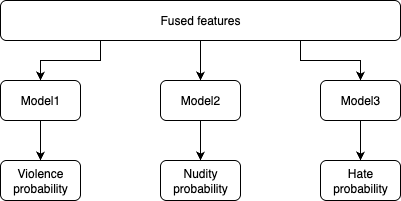

The diagram above was exported from draw.io. Its source (the exported page's mxGraphModel, read from the mxfile embedded in the PNG):
<mxGraphModel dx="976" dy="565" grid="1" gridSize="10" guides="1" tooltips="1" connect="1" arrows="1" fold="1" page="1" pageScale="1" pageWidth="850" pageHeight="1100" math="0" shadow="0">
  <root>
    <mxCell id="0" />
    <mxCell id="1" parent="0" />
    <mxCell id="5nBwBBopsHFFPuSzddUd-1" value="Nudity probability" style="rounded=1;whiteSpace=wrap;html=1;" parent="1" vertex="1">
      <mxGeometry x="240" y="200" width="80" height="40" as="geometry" />
    </mxCell>
    <mxCell id="5nBwBBopsHFFPuSzddUd-14" style="edgeStyle=orthogonalEdgeStyle;rounded=0;orthogonalLoop=1;jettySize=auto;html=1;exitX=0.5;exitY=1;exitDx=0;exitDy=0;entryX=0.5;entryY=0;entryDx=0;entryDy=0;" parent="1" source="5nBwBBopsHFFPuSzddUd-3" target="5nBwBBopsHFFPuSzddUd-8" edge="1">
      <mxGeometry relative="1" as="geometry" />
    </mxCell>
    <mxCell id="5nBwBBopsHFFPuSzddUd-3" value="Model1" style="rounded=1;whiteSpace=wrap;html=1;" parent="1" vertex="1">
      <mxGeometry x="80" y="120" width="80" height="40" as="geometry" />
    </mxCell>
    <mxCell id="5nBwBBopsHFFPuSzddUd-12" style="edgeStyle=orthogonalEdgeStyle;rounded=0;orthogonalLoop=1;jettySize=auto;html=1;exitX=0.5;exitY=1;exitDx=0;exitDy=0;entryX=0.5;entryY=0;entryDx=0;entryDy=0;" parent="1" source="5nBwBBopsHFFPuSzddUd-5" target="5nBwBBopsHFFPuSzddUd-6" edge="1">
      <mxGeometry relative="1" as="geometry" />
    </mxCell>
    <mxCell id="3m5sG06mUZDMKVvKyO4R-2" style="edgeStyle=orthogonalEdgeStyle;rounded=0;orthogonalLoop=1;jettySize=auto;html=1;exitX=0.25;exitY=1;exitDx=0;exitDy=0;entryX=0.5;entryY=0;entryDx=0;entryDy=0;" edge="1" parent="1" source="5nBwBBopsHFFPuSzddUd-5" target="5nBwBBopsHFFPuSzddUd-3">
      <mxGeometry relative="1" as="geometry" />
    </mxCell>
    <mxCell id="3m5sG06mUZDMKVvKyO4R-3" style="edgeStyle=orthogonalEdgeStyle;rounded=0;orthogonalLoop=1;jettySize=auto;html=1;exitX=0.75;exitY=1;exitDx=0;exitDy=0;entryX=0.5;entryY=0;entryDx=0;entryDy=0;" edge="1" parent="1" source="5nBwBBopsHFFPuSzddUd-5" target="5nBwBBopsHFFPuSzddUd-7">
      <mxGeometry relative="1" as="geometry" />
    </mxCell>
    <mxCell id="5nBwBBopsHFFPuSzddUd-5" value="Fused features" style="rounded=1;whiteSpace=wrap;html=1;" parent="1" vertex="1">
      <mxGeometry x="80" y="40" width="400" height="40" as="geometry" />
    </mxCell>
    <mxCell id="5nBwBBopsHFFPuSzddUd-15" style="edgeStyle=orthogonalEdgeStyle;rounded=0;orthogonalLoop=1;jettySize=auto;html=1;exitX=0.5;exitY=1;exitDx=0;exitDy=0;entryX=0.5;entryY=0;entryDx=0;entryDy=0;" parent="1" source="5nBwBBopsHFFPuSzddUd-6" target="5nBwBBopsHFFPuSzddUd-1" edge="1">
      <mxGeometry relative="1" as="geometry" />
    </mxCell>
    <mxCell id="5nBwBBopsHFFPuSzddUd-6" value="Model2" style="rounded=1;whiteSpace=wrap;html=1;" parent="1" vertex="1">
      <mxGeometry x="240" y="120" width="80" height="40" as="geometry" />
    </mxCell>
    <mxCell id="5nBwBBopsHFFPuSzddUd-16" style="edgeStyle=orthogonalEdgeStyle;rounded=0;orthogonalLoop=1;jettySize=auto;html=1;exitX=0.5;exitY=1;exitDx=0;exitDy=0;entryX=0.5;entryY=0;entryDx=0;entryDy=0;" parent="1" source="5nBwBBopsHFFPuSzddUd-7" target="5nBwBBopsHFFPuSzddUd-9" edge="1">
      <mxGeometry relative="1" as="geometry" />
    </mxCell>
    <mxCell id="5nBwBBopsHFFPuSzddUd-7" value="Model3" style="rounded=1;whiteSpace=wrap;html=1;" parent="1" vertex="1">
      <mxGeometry x="400" y="120" width="80" height="40" as="geometry" />
    </mxCell>
    <mxCell id="5nBwBBopsHFFPuSzddUd-8" value="Violence probability" style="rounded=1;whiteSpace=wrap;html=1;" parent="1" vertex="1">
      <mxGeometry x="80" y="200" width="80" height="40" as="geometry" />
    </mxCell>
    <mxCell id="5nBwBBopsHFFPuSzddUd-9" value="Hate probability" style="rounded=1;whiteSpace=wrap;html=1;" parent="1" vertex="1">
      <mxGeometry x="400" y="200" width="80" height="40" as="geometry" />
    </mxCell>
  </root>
</mxGraphModel>